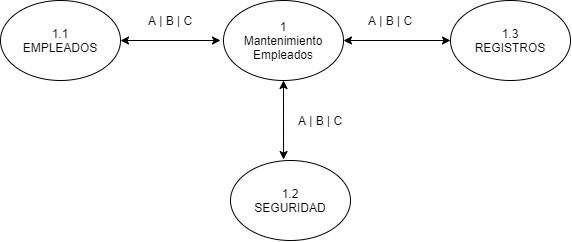

The diagram above was exported from draw.io. Its source (the exported page's mxGraphModel, read from the mxfile embedded in the PNG):
<mxGraphModel dx="1240" dy="643" grid="1" gridSize="10" guides="1" tooltips="1" connect="1" arrows="1" fold="1" page="1" pageScale="1" pageWidth="827" pageHeight="1169" math="0" shadow="0">
  <root>
    <mxCell id="0" />
    <mxCell id="1" parent="0" />
    <mxCell id="RQ9s86VpGXZJMyDjgT91-1" value="1&lt;br&gt;Mantenimiento Empleados" style="ellipse;whiteSpace=wrap;html=1;" vertex="1" parent="1">
      <mxGeometry x="353" y="160" width="120" height="80" as="geometry" />
    </mxCell>
    <mxCell id="RQ9s86VpGXZJMyDjgT91-2" value="1.1&lt;br&gt;EMPLEADOS" style="ellipse;whiteSpace=wrap;html=1;" vertex="1" parent="1">
      <mxGeometry x="130" y="160" width="120" height="80" as="geometry" />
    </mxCell>
    <mxCell id="RQ9s86VpGXZJMyDjgT91-3" value="1.2&lt;br&gt;SEGURIDAD" style="ellipse;whiteSpace=wrap;html=1;" vertex="1" parent="1">
      <mxGeometry x="360" y="320" width="120" height="80" as="geometry" />
    </mxCell>
    <mxCell id="RQ9s86VpGXZJMyDjgT91-4" value="1.3&lt;br&gt;REGISTROS" style="ellipse;whiteSpace=wrap;html=1;" vertex="1" parent="1">
      <mxGeometry x="580" y="160" width="120" height="80" as="geometry" />
    </mxCell>
    <mxCell id="RQ9s86VpGXZJMyDjgT91-6" value="" style="endArrow=classic;startArrow=classic;html=1;" edge="1" parent="1">
      <mxGeometry width="50" height="50" relative="1" as="geometry">
        <mxPoint x="250" y="200" as="sourcePoint" />
        <mxPoint x="350" y="200" as="targetPoint" />
      </mxGeometry>
    </mxCell>
    <mxCell id="RQ9s86VpGXZJMyDjgT91-7" value="" style="endArrow=classic;startArrow=classic;html=1;entryX=0.5;entryY=1;entryDx=0;entryDy=0;exitX=0.442;exitY=-0.012;exitDx=0;exitDy=0;exitPerimeter=0;" edge="1" parent="1" source="RQ9s86VpGXZJMyDjgT91-3" target="RQ9s86VpGXZJMyDjgT91-1">
      <mxGeometry width="50" height="50" relative="1" as="geometry">
        <mxPoint x="400" y="320" as="sourcePoint" />
        <mxPoint x="450" y="270" as="targetPoint" />
      </mxGeometry>
    </mxCell>
    <mxCell id="RQ9s86VpGXZJMyDjgT91-8" value="" style="endArrow=classic;startArrow=classic;html=1;entryX=0;entryY=0.5;entryDx=0;entryDy=0;" edge="1" parent="1" target="RQ9s86VpGXZJMyDjgT91-4">
      <mxGeometry width="50" height="50" relative="1" as="geometry">
        <mxPoint x="473" y="200" as="sourcePoint" />
        <mxPoint x="523" y="150" as="targetPoint" />
      </mxGeometry>
    </mxCell>
    <mxCell id="RQ9s86VpGXZJMyDjgT91-10" value="A | B | C" style="text;html=1;strokeColor=none;fillColor=none;align=center;verticalAlign=middle;whiteSpace=wrap;rounded=0;" vertex="1" parent="1">
      <mxGeometry x="270" y="170" width="60" height="20" as="geometry" />
    </mxCell>
    <mxCell id="RQ9s86VpGXZJMyDjgT91-11" value="A | B | C" style="text;html=1;strokeColor=none;fillColor=none;align=center;verticalAlign=middle;whiteSpace=wrap;rounded=0;" vertex="1" parent="1">
      <mxGeometry x="490" y="170" width="60" height="20" as="geometry" />
    </mxCell>
    <mxCell id="RQ9s86VpGXZJMyDjgT91-12" value="A | B | C" style="text;html=1;strokeColor=none;fillColor=none;align=center;verticalAlign=middle;whiteSpace=wrap;rounded=0;" vertex="1" parent="1">
      <mxGeometry x="420" y="270" width="60" height="20" as="geometry" />
    </mxCell>
  </root>
</mxGraphModel>